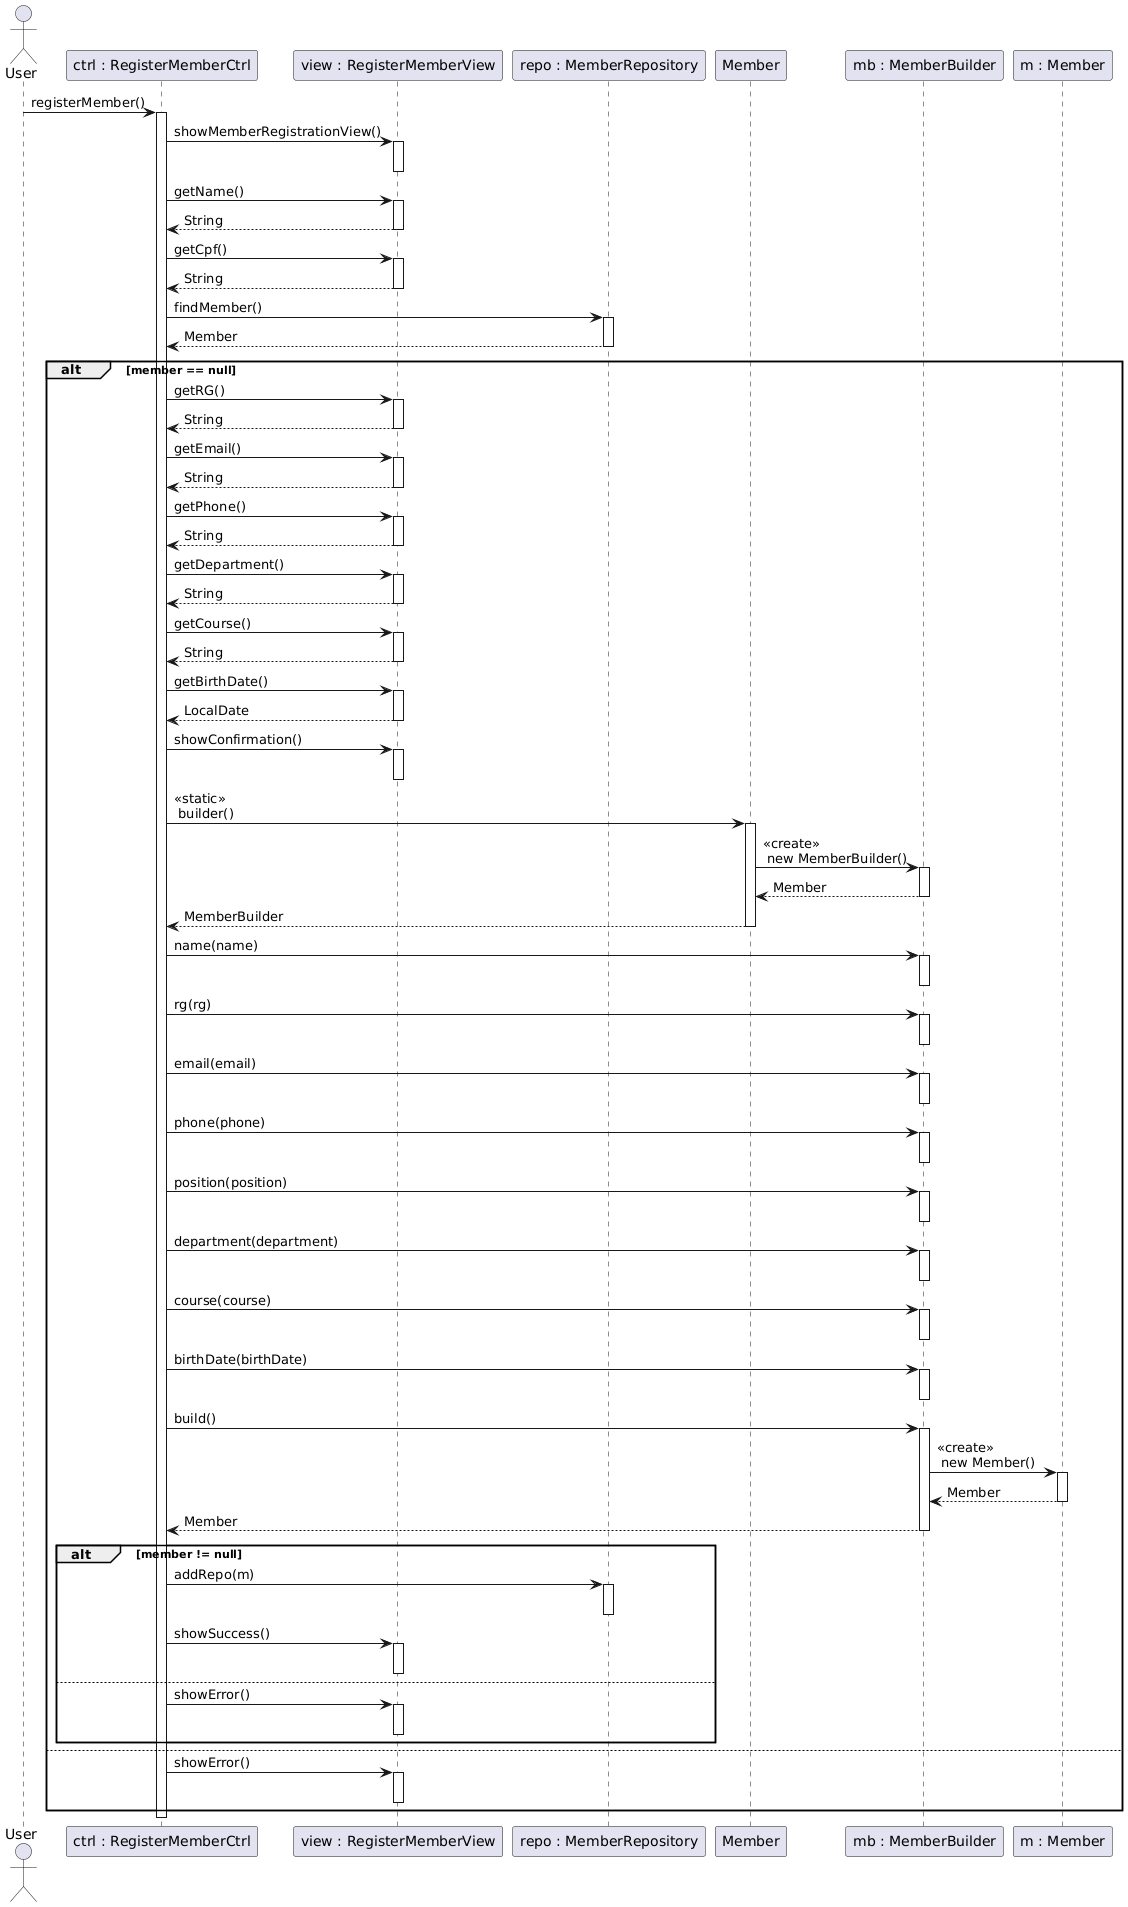

The diagram above was rendered by PlantUML. Its source (embedded in the PNG):
@startuml
actor User
participant "ctrl : RegisterMemberCtrl" as Ctrl
participant "view : RegisterMemberView" as View
participant "repo : MemberRepository" as Repo
participant "Member" as sMember
participant "mb : MemberBuilder" as Builder
participant "m : Member" as Member

User -> Ctrl: registerMember()
activate Ctrl

Ctrl -> View: showMemberRegistrationView()
activate View
deactivate View

Ctrl -> View: getName()
activate View
View --> Ctrl: String
deactivate View

Ctrl -> View: getCpf()
activate View
View --> Ctrl: String
deactivate View

Ctrl -> Repo: findMember()
activate Repo
Repo --> Ctrl: Member
deactivate Repo
alt member == null
  Ctrl -> View: getRG()
  activate View
  View --> Ctrl: String
  deactivate View
    Ctrl -> View: getEmail()
  activate View
  View --> Ctrl: String
  deactivate View
    Ctrl -> View: getPhone()
  activate View
  View --> Ctrl: String
  deactivate View
    Ctrl -> View: getDepartment()
  activate View
  View --> Ctrl: String
  deactivate View
  Ctrl -> View: getCourse()
  activate View
  View --> Ctrl: String
  deactivate View
  Ctrl -> View: getBirthDate()
  activate View
  View --> Ctrl: LocalDate
  deactivate View
  Ctrl -> View: showConfirmation()
  activate View
  deactivate View
  
  Ctrl -> sMember: <<static>> \n builder()
  activate sMember 
  sMember -> Builder: <<create>> \n new MemberBuilder()
  activate Builder
  Builder --> sMember: Member
  deactivate Builder
  sMember --> Ctrl: MemberBuilder
  deactivate sMember
  Ctrl -> Builder: name(name)
  activate Builder
  deactivate Builder
  Ctrl -> Builder: rg(rg)
  activate Builder
  deactivate Builder
  Ctrl -> Builder: email(email)
  activate Builder
  deactivate Builder
  Ctrl -> Builder: phone(phone)
  activate Builder
  deactivate Builder
    Ctrl -> Builder: position(position)
  activate Builder
  deactivate Builder
    Ctrl -> Builder: department(department)
  activate Builder
  deactivate Builder
    Ctrl -> Builder: course(course)
  activate Builder
  deactivate Builder
    Ctrl -> Builder: birthDate(birthDate)
  activate Builder
  deactivate Builder
  Ctrl -> Builder: build()
  activate Builder
  Builder -> Member: <<create>> \n new Member()
  activate Member
  Member --> Builder: Member
  deactivate Member
  Builder --> Ctrl: Member
  deactivate Builder
  
  alt member != null
    Ctrl -> Repo: addRepo(m)
    activate Repo
    deactivate Repo
    Ctrl -> View: showSuccess()
    activate View
    deactivate View
  else
    Ctrl -> View: showError()
    activate View
    deactivate View
  end
else
  Ctrl -> View: showError()
  activate View
  deactivate View
end
deactivate Ctrl
@enduml